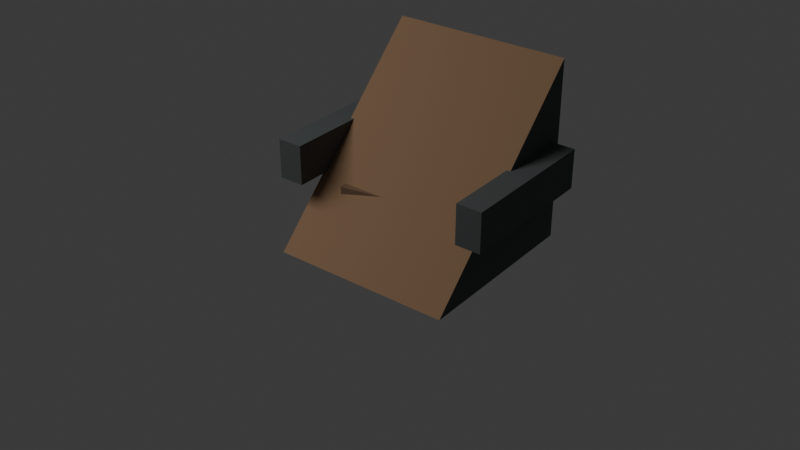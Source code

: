 # Source: df_ramp_a.blend  (saved by Blender 5.1.30; exported with 4.5.12 LTS)
import bpy
from mathutils import Matrix  # noqa: F401  (used for matrix-valued properties, if any)

bpy.ops.wm.read_factory_settings(use_empty=True)
scene = bpy.context.scene
scene.name = 'Scene'

# ---- collections
col_collection = bpy.data.collections.new('Collection'); scene.collection.children.link(col_collection)

# ---- materials (node trees are filled in below, after node groups)
mat_muddy_dirt_003 = bpy.data.materials.new('muddy_dirt.003')
mat_muddy_dirt_003.diffuse_color = (0.3, 0.18, 0.1, 1.0)
mat_dark_rock_003 = bpy.data.materials.new('dark_rock.003')
mat_dark_rock_003.diffuse_color = (0.09, 0.1, 0.1, 1.0)
mat_dead_wood_003 = bpy.data.materials.new('dead_wood.003')
mat_dead_wood_003.diffuse_color = (0.2, 0.12, 0.07, 1.0)

# ---- material node trees
mat_muddy_dirt_003.use_nodes = True; mat_muddy_dirt_003.node_tree.nodes.clear()
_N = mat_muddy_dirt_003.node_tree.nodes; _L = mat_muddy_dirt_003.node_tree.links
n0 = _N.new('ShaderNodeBsdfPrincipled'); n0.name = 'Principled BSDF'; n0.location = (-200, 100)
n0.inputs[0].default_value = (0.3, 0.18, 0.1, 1.0)
n0.inputs[2].default_value = 0.92
n1 = _N.new('ShaderNodeOutputMaterial'); n1.name = 'Material Output'; n1.location = (200, 100)
_L.new(n0.outputs[0], n1.inputs[0])
n1.is_active_output = True
mat_dark_rock_003.use_nodes = True; mat_dark_rock_003.node_tree.nodes.clear()
_N = mat_dark_rock_003.node_tree.nodes; _L = mat_dark_rock_003.node_tree.links
n0 = _N.new('ShaderNodeBsdfPrincipled'); n0.name = 'Principled BSDF'; n0.location = (-200, 100)
n0.inputs[0].default_value = (0.09, 0.1, 0.1, 1.0)
n0.inputs[2].default_value = 0.92
n1 = _N.new('ShaderNodeOutputMaterial'); n1.name = 'Material Output'; n1.location = (200, 100)
_L.new(n0.outputs[0], n1.inputs[0])
n1.is_active_output = True
mat_dead_wood_003.use_nodes = True; mat_dead_wood_003.node_tree.nodes.clear()
_N = mat_dead_wood_003.node_tree.nodes; _L = mat_dead_wood_003.node_tree.links
n0 = _N.new('ShaderNodeBsdfPrincipled'); n0.name = 'Principled BSDF'; n0.location = (-200, 100)
n0.inputs[0].default_value = (0.2, 0.12, 0.07, 1.0)
n0.inputs[2].default_value = 0.92
n1 = _N.new('ShaderNodeOutputMaterial'); n1.name = 'Material Output'; n1.location = (200, 100)
_L.new(n0.outputs[0], n1.inputs[0])
n1.is_active_output = True

# ---- world
world_world = bpy.data.worlds.new('World'); scene.world = world_world
world_world.use_nodes = True; world_world.node_tree.nodes.clear()
_N = world_world.node_tree.nodes; _L = world_world.node_tree.links
n0 = _N.new('ShaderNodeOutputWorld'); n0.name = 'World Output'; n0.location = (200, 100)
n1 = _N.new('ShaderNodeBackground'); n1.name = 'Background'; n1.location = (-200, 100)
n1.inputs[0].default_value = (0.05088, 0.05088, 0.05088, 1.0)
_L.new(n1.outputs[0], n0.inputs[0])
n0.is_active_output = True
world_world.color = (0.05088, 0.05088, 0.05088)
world_world.sun_shadow_jitter_overblur = 0.0

# ---- cameras
cam_camera_004 = bpy.data.cameras.new('Camera.004')

# ---- lights
light_area_003 = bpy.data.lights.new('Area.003', 'AREA')
light_area_003.energy = 300.0
light_area_003.size = 4.0
light_area_003.size_y = 1.0

# ---- meshes
me_muddy_ramp_slope_mesh = bpy.data.meshes.new('muddy_ramp_slope_mesh')
me_muddy_ramp_slope_mesh.from_pydata([(-0.5, -0.5, 0.0), (0.5, -0.5, 0.0), (0.5, 0.5, 1.0), (-0.5, 0.5, 1.0), (-0.5, 0.5, 0.0), (0.5, 0.5, 0.0)], [], [(0, 1, 2, 3), (4, 5, 1, 0), (3, 2, 5, 4), (0, 3, 4), (1, 5, 2)])
me_muddy_ramp_slope_mesh.polygons.foreach_set('material_index', [0, 1, 1, 1, 1])
me_muddy_ramp_slope_mesh.materials.append(mat_muddy_dirt_003)
me_muddy_ramp_slope_mesh.materials.append(mat_dark_rock_003)
me_muddy_ramp_slope_mesh.update()
me_cube_017 = bpy.data.meshes.new('Cube.017')
me_cube_017.from_pydata([(-0.07, -0.41, -0.11), (-0.07, -0.41, 0.11), (-0.07, 0.41, -0.11), (-0.07, 0.41, 0.11), (0.07, -0.41, -0.11), (0.07, -0.41, 0.11), (0.07, 0.41, -0.11), (0.07, 0.41, 0.11)], [], [(0, 1, 3, 2), (2, 3, 7, 6), (6, 7, 5, 4), (4, 5, 1, 0), (2, 6, 4, 0), (7, 3, 1, 5)])
_uv = me_cube_017.uv_layers.new(name='UVMap')
_uv.uv.foreach_set('vector', [0.375, 0.0, 0.625, 0.0, 0.625, 0.25, 0.375, 0.25, 0.375, 0.25, 0.625, 0.25, 0.625, 0.5, 0.375, 0.5, 0.375, 0.5, 0.625, 0.5, 0.625, 0.75, 0.375, 0.75, 0.375, 0.75, 0.625, 0.75, 0.625, 1.0, 0.375, 1.0, 0.125, 0.5, 0.375, 0.5, 0.375, 0.75, 0.125, 0.75, 0.625, 0.5, 0.875, 0.5, 0.875, 0.75, 0.625, 0.75])
me_cube_017.materials.append(mat_dark_rock_003)
me_cube_017.update()
me_cube_018 = bpy.data.meshes.new('Cube.018')
me_cube_018.from_pydata([(-0.07, -0.41, -0.11), (-0.07, -0.41, 0.11), (-0.07, 0.41, -0.11), (-0.07, 0.41, 0.11), (0.07, -0.41, -0.11), (0.07, -0.41, 0.11), (0.07, 0.41, -0.11), (0.07, 0.41, 0.11)], [], [(0, 1, 3, 2), (2, 3, 7, 6), (6, 7, 5, 4), (4, 5, 1, 0), (2, 6, 4, 0), (7, 3, 1, 5)])
_uv = me_cube_018.uv_layers.new(name='UVMap')
_uv.uv.foreach_set('vector', [0.375, 0.0, 0.625, 0.0, 0.625, 0.25, 0.375, 0.25, 0.375, 0.25, 0.625, 0.25, 0.625, 0.5, 0.375, 0.5, 0.375, 0.5, 0.625, 0.5, 0.625, 0.75, 0.375, 0.75, 0.375, 0.75, 0.625, 0.75, 0.625, 1.0, 0.375, 1.0, 0.125, 0.5, 0.375, 0.5, 0.375, 0.75, 0.125, 0.75, 0.625, 0.5, 0.875, 0.5, 0.875, 0.75, 0.625, 0.75])
me_cube_018.materials.append(mat_dark_rock_003)
me_cube_018.update()
me_cube_019 = bpy.data.meshes.new('Cube.019')
me_cube_019.from_pydata([(-0.35, -0.04, -0.04), (-0.35, -0.04, 0.04), (-0.35, 0.04, -0.04), (-0.35, 0.04, 0.04), (0.35, -0.04, -0.04), (0.35, -0.04, 0.04), (0.35, 0.04, -0.04), (0.35, 0.04, 0.04)], [], [(0, 1, 3, 2), (2, 3, 7, 6), (6, 7, 5, 4), (4, 5, 1, 0), (2, 6, 4, 0), (7, 3, 1, 5)])
_uv = me_cube_019.uv_layers.new(name='UVMap')
_uv.uv.foreach_set('vector', [0.375, 0.0, 0.625, 0.0, 0.625, 0.25, 0.375, 0.25, 0.375, 0.25, 0.625, 0.25, 0.625, 0.5, 0.375, 0.5, 0.375, 0.5, 0.625, 0.5, 0.625, 0.75, 0.375, 0.75, 0.375, 0.75, 0.625, 0.75, 0.625, 1.0, 0.375, 1.0, 0.125, 0.5, 0.375, 0.5, 0.375, 0.75, 0.125, 0.75, 0.625, 0.5, 0.875, 0.5, 0.875, 0.75, 0.625, 0.75])
me_cube_019.materials.append(mat_dead_wood_003)
me_cube_019.update()

# ---- objects
ob_muddy_ramp_slope = bpy.data.objects.new('muddy_ramp_slope', me_muddy_ramp_slope_mesh)
ob_left_lip = bpy.data.objects.new('left_lip', me_cube_017)
ob_right_lip = bpy.data.objects.new('right_lip', me_cube_018)
ob_root_crossing = bpy.data.objects.new('root_crossing', me_cube_019)
ob_area = bpy.data.objects.new('Area', light_area_003)
ob_camera = bpy.data.objects.new('Camera', cam_camera_004)

# ---- transforms, parenting, visibility, modifiers, constraints
ob_muddy_ramp_slope.location = (0.0, 0.0, 0.0)
ob_left_lip.location = (-0.55, 0.05, 0.45)
ob_right_lip.location = (0.55, 0.05, 0.45)
ob_root_crossing.location = (0.0, -0.12, 0.28)
ob_root_crossing.rotation_euler = (0.0, 0.0, 0.18)
ob_area.location = (-3.0, -4.0, 6.0)
ob_camera.location = (3.0, -4.0, 3.0)
ob_camera.rotation_euler = (1.047, 0.0, 0.6632)

# ---- collection membership
col_collection.objects.link(ob_muddy_ramp_slope)
col_collection.objects.link(ob_left_lip)
col_collection.objects.link(ob_right_lip)
col_collection.objects.link(ob_root_crossing)
col_collection.objects.link(ob_area)
col_collection.objects.link(ob_camera)

# ---- scene / render settings (as saved in the file)
scene.camera = ob_camera
scene.frame_start = 1; scene.frame_end = 250; scene.frame_set(1)
scene.render.engine = 'BLENDER_EEVEE_NEXT'
scene.render.bake_bias = 0.0
scene.render.bake_samples = 0
scene.cycles.sampling_pattern = 'TABULATED_SOBOL'
scene.eevee.use_volume_custom_range = False
bpy.context.view_layer.update()
